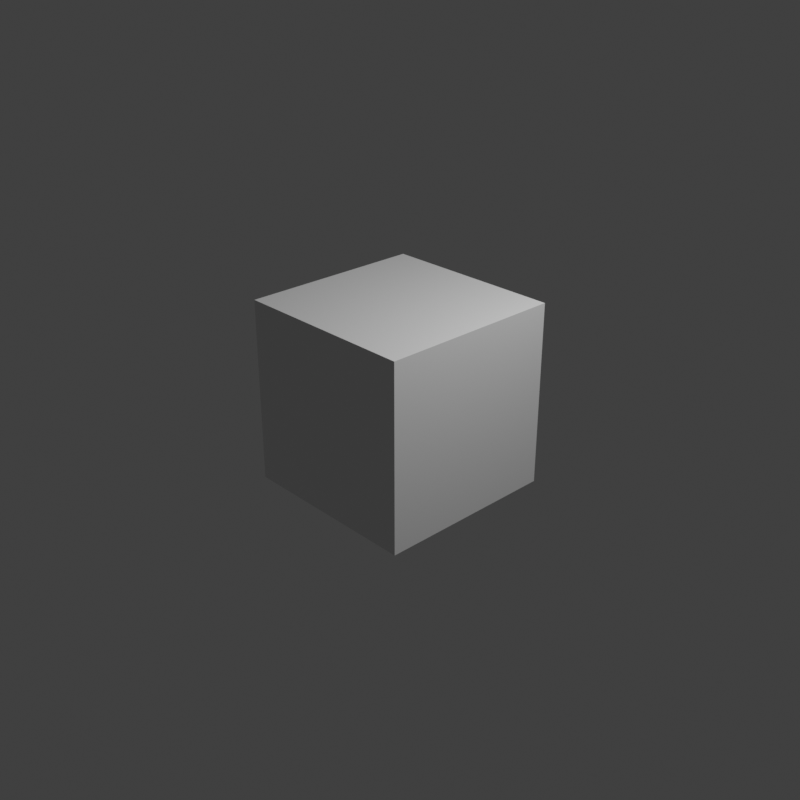 # Source: donutvideo.blend  (saved by Blender 2.93.20; exported with 4.5.12 LTS)
import bpy
from mathutils import Matrix  # noqa: F401  (used for matrix-valued properties, if any)

bpy.ops.wm.read_factory_settings(use_empty=True)
scene = bpy.context.scene
scene.name = 'Scene'

# ---- collections
col_collection = bpy.data.collections.new('Collection'); scene.collection.children.link(col_collection)

# ---- materials (node trees are filled in below, after node groups)
mat_material = bpy.data.materials.new('Material')
mat_material.alpha_threshold = 0.0
mat_material.use_transparent_shadow = False
mat_material.line_color = (0.0, 0.0, 0.0, 1.0)

# ---- material node trees
mat_material.use_nodes = True; mat_material.node_tree.nodes.clear()
_N = mat_material.node_tree.nodes; _L = mat_material.node_tree.links
n0 = _N.new('ShaderNodeOutputMaterial'); n0.name = 'Material Output'; n0.location = (300, 300)
n1 = _N.new('ShaderNodeBsdfPrincipled'); n1.name = 'Principled BSDF'; n1.location = (10, 300)
n1.distribution = 'GGX'
n1.subsurface_method = 'BURLEY'
n1.inputs[2].default_value = 0.4
n1.inputs[3].default_value = 1.45
n1.inputs[27].default_value = (0.0, 0.0, 0.0, 1.0)
n1.inputs[28].default_value = 1.0
_L.new(n1.outputs[0], n0.inputs[0])
n0.is_active_output = True

# ---- world
world_world = bpy.data.worlds.new('World'); scene.world = world_world
world_world.use_nodes = True; world_world.node_tree.nodes.clear()
_N = world_world.node_tree.nodes; _L = world_world.node_tree.links
n0 = _N.new('ShaderNodeOutputWorld'); n0.name = 'World Output'; n0.location = (300, 300)
n1 = _N.new('ShaderNodeBackground'); n1.name = 'Background'; n1.location = (10, 300)
n1.inputs[0].default_value = (0.05088, 0.05088, 0.05088, 1.0)
_L.new(n1.outputs[0], n0.inputs[0])
n0.is_active_output = True
world_world.color = (0.05088, 0.05088, 0.05088)
world_world.use_sun_shadow = False
world_world.sun_shadow_jitter_overblur = 0.0

# ---- cameras
cam_camera = bpy.data.cameras.new('Camera')
cam_camera.clip_end = 100.0
cam_camera.ortho_scale = 7.314

# ---- lights
light_light = bpy.data.lights.new('Light', 'POINT')
light_light.transmission_factor = 0.0
light_light.energy = 1000.0
light_light.shadow_soft_size = 0.1
light_light.shadow_maximum_resolution = 0.006
light_light.use_absolute_resolution = True

# ---- meshes
me_cube = bpy.data.meshes.new('Cube')
me_cube.from_pydata([(1.0, 1.0, 1.0), (1.0, 1.0, -1.0), (1.0, -1.0, 1.0), (1.0, -1.0, -1.0), (-1.0, 1.0, 1.0), (-1.0, 1.0, -1.0), (-1.0, -1.0, 1.0), (-1.0, -1.0, -1.0)], [], [(0, 4, 6, 2), (3, 2, 6, 7), (7, 6, 4, 5), (5, 1, 3, 7), (1, 0, 2, 3), (5, 4, 0, 1)])
_uv = me_cube.uv_layers.new(name='UVMap')
_uv.uv.foreach_set('vector', [0.625, 0.5, 0.875, 0.5, 0.875, 0.75, 0.625, 0.75, 0.375, 0.75, 0.625, 0.75, 0.625, 1.0, 0.375, 1.0, 0.375, 0.0, 0.625, 0.0, 0.625, 0.25, 0.375, 0.25, 0.125, 0.5, 0.375, 0.5, 0.375, 0.75, 0.125, 0.75, 0.375, 0.5, 0.625, 0.5, 0.625, 0.75, 0.375, 0.75, 0.375, 0.25, 0.625, 0.25, 0.625, 0.5, 0.375, 0.5])
me_cube.materials.append(mat_material)
me_cube.use_remesh_preserve_volume = False
me_cube.use_remesh_preserve_attributes = False
me_cube.use_mirror_vertex_groups = False
me_cube.update()

# ---- objects
ob_cube = bpy.data.objects.new('Cube', me_cube)
ob_light = bpy.data.objects.new('Light', light_light)
ob_camera = bpy.data.objects.new('Camera', cam_camera)

# ---- transforms, parenting, visibility, modifiers, constraints
ob_cube.location = (0.0, 0.0, 0.0)
ob_cube.lock_rotations_4d = False
ob_cube.empty_display_type = 'ARROWS'
ob_cube.lineart.crease_threshold = 0.0
ob_light.location = (4.076, 1.005, 5.904)
ob_light.rotation_euler = (0.6503, 0.05522, 1.866)
ob_light.lock_rotations_4d = False
ob_light.empty_display_type = 'ARROWS'
ob_light.color = (0.0, 0.0, 0.0, 0.0)
ob_light.lineart.crease_threshold = 0.0
ob_camera.location = (7.359, -6.926, 4.958)
ob_camera.rotation_euler = (1.109, 0.0, 0.8149)
ob_camera.lock_rotations_4d = False
ob_camera.empty_display_type = 'ARROWS'
ob_camera.color = (0.0, 0.0, 0.0, 0.0)
ob_camera.display_type = 'WIRE'
ob_camera.lineart.crease_threshold = 0.0

# ---- collection membership
col_collection.objects.link(ob_cube)
col_collection.objects.link(ob_light)
col_collection.objects.link(ob_camera)

# ---- scene / render settings (as saved in the file)
scene.camera = ob_camera
scene.frame_start = 1; scene.frame_end = 90; scene.frame_set(54)
scene.render.engine = 'BLENDER_EEVEE_NEXT'
scene.render.image_settings.file_format = 'FFMPEG'
scene.render.image_settings.color_mode = 'RGB'
scene.render.resolution_x = 1080
scene.render.fps = 30
scene.cycles.use_denoising = False
scene.cycles.samples = 128
scene.cycles.sampling_pattern = 'TABULATED_SOBOL'
scene.cycles.use_adaptive_sampling = False
scene.cycles.use_light_tree = False
scene.view_settings.view_transform = 'Standard'
bpy.context.view_layer.update()
